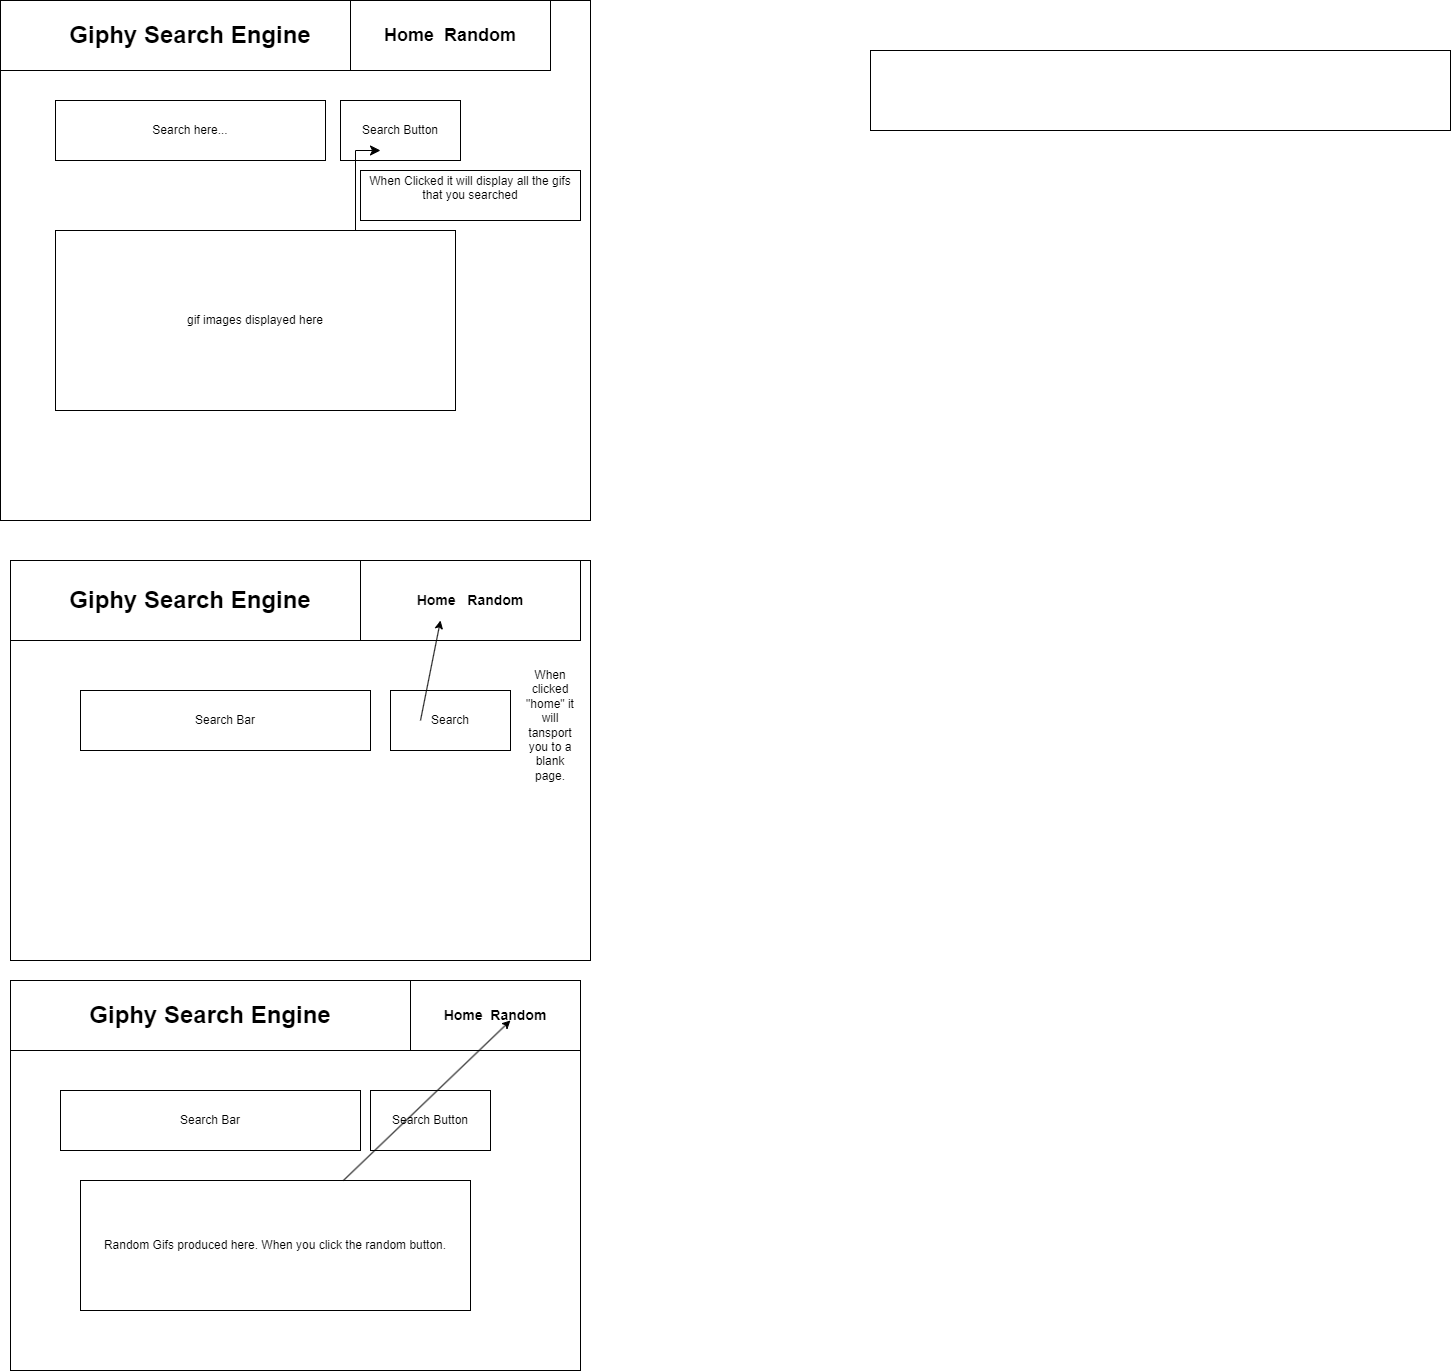

The diagram above was exported from draw.io. Its source (the exported page's mxGraphModel, read from the mxfile embedded in the PNG):
<mxGraphModel dx="845" dy="737" grid="1" gridSize="10" guides="1" tooltips="1" connect="1" arrows="1" fold="1" page="1" pageScale="1" pageWidth="850" pageHeight="1100" math="0" shadow="0">
  <root>
    <mxCell id="0" />
    <mxCell id="1" parent="0" />
    <mxCell id="pN-aEk2UVRi9vmoAu2LG-24" value="" style="rounded=0;whiteSpace=wrap;html=1;" vertex="1" parent="1">
      <mxGeometry x="20" y="570" width="580" height="400" as="geometry" />
    </mxCell>
    <mxCell id="pN-aEk2UVRi9vmoAu2LG-18" value="" style="rounded=0;whiteSpace=wrap;html=1;" vertex="1" parent="1">
      <mxGeometry x="10" y="10" width="590" height="520" as="geometry" />
    </mxCell>
    <mxCell id="pN-aEk2UVRi9vmoAu2LG-2" value="" style="rounded=0;whiteSpace=wrap;html=1;" vertex="1" parent="1">
      <mxGeometry x="880" y="60" width="580" height="80" as="geometry" />
    </mxCell>
    <UserObject label="&lt;b&gt;&lt;font style=&quot;font-size: 24px;&quot;&gt;Giphy Search Engine&lt;/font&gt;&lt;/b&gt;" treeRoot="1" id="pN-aEk2UVRi9vmoAu2LG-10">
      <mxCell style="whiteSpace=wrap;html=1;align=center;treeFolding=1;treeMoving=1;newEdgeStyle={&quot;edgeStyle&quot;:&quot;elbowEdgeStyle&quot;,&quot;startArrow&quot;:&quot;none&quot;,&quot;endArrow&quot;:&quot;none&quot;};" vertex="1" parent="1">
        <mxGeometry x="10" y="10" width="380" height="70" as="geometry" />
      </mxCell>
    </UserObject>
    <UserObject label="&lt;b&gt;&lt;font style=&quot;font-size: 18px;&quot;&gt;Home&amp;nbsp; Random&lt;/font&gt;&lt;/b&gt;" treeRoot="1" id="pN-aEk2UVRi9vmoAu2LG-11">
      <mxCell style="whiteSpace=wrap;html=1;align=center;treeFolding=1;treeMoving=1;newEdgeStyle={&quot;edgeStyle&quot;:&quot;elbowEdgeStyle&quot;,&quot;startArrow&quot;:&quot;none&quot;,&quot;endArrow&quot;:&quot;none&quot;};" vertex="1" parent="1">
        <mxGeometry x="360" y="10" width="200" height="70" as="geometry" />
      </mxCell>
    </UserObject>
    <UserObject label="Search here..." treeRoot="1" id="pN-aEk2UVRi9vmoAu2LG-12">
      <mxCell style="whiteSpace=wrap;html=1;align=center;treeFolding=1;treeMoving=1;newEdgeStyle={&quot;edgeStyle&quot;:&quot;elbowEdgeStyle&quot;,&quot;startArrow&quot;:&quot;none&quot;,&quot;endArrow&quot;:&quot;none&quot;};" vertex="1" parent="1">
        <mxGeometry x="65" y="110" width="270" height="60" as="geometry" />
      </mxCell>
    </UserObject>
    <UserObject label="Search Button" treeRoot="1" id="pN-aEk2UVRi9vmoAu2LG-13">
      <mxCell style="whiteSpace=wrap;html=1;align=center;treeFolding=1;treeMoving=1;newEdgeStyle={&quot;edgeStyle&quot;:&quot;elbowEdgeStyle&quot;,&quot;startArrow&quot;:&quot;none&quot;,&quot;endArrow&quot;:&quot;none&quot;};" vertex="1" parent="1">
        <mxGeometry x="350" y="110" width="120" height="60" as="geometry" />
      </mxCell>
    </UserObject>
    <UserObject label="gif images displayed here" treeRoot="1" id="pN-aEk2UVRi9vmoAu2LG-20">
      <mxCell style="whiteSpace=wrap;html=1;align=center;treeFolding=1;treeMoving=1;newEdgeStyle={&quot;edgeStyle&quot;:&quot;elbowEdgeStyle&quot;,&quot;startArrow&quot;:&quot;none&quot;,&quot;endArrow&quot;:&quot;none&quot;};" vertex="1" parent="1">
        <mxGeometry x="65" y="240" width="400" height="180" as="geometry" />
      </mxCell>
    </UserObject>
    <mxCell id="pN-aEk2UVRi9vmoAu2LG-21" value="" style="edgeStyle=elbowEdgeStyle;elbow=horizontal;endArrow=classic;html=1;curved=0;rounded=0;endSize=8;startSize=8;" edge="1" parent="1" source="pN-aEk2UVRi9vmoAu2LG-20">
      <mxGeometry width="50" height="50" relative="1" as="geometry">
        <mxPoint x="340" y="210" as="sourcePoint" />
        <mxPoint x="390" y="160" as="targetPoint" />
        <Array as="points">
          <mxPoint x="365" y="60" />
        </Array>
      </mxGeometry>
    </mxCell>
    <UserObject label="When Clicked it will display all the gifs that you searched&lt;div&gt;&lt;br&gt;&lt;/div&gt;" treeRoot="1" id="pN-aEk2UVRi9vmoAu2LG-22">
      <mxCell style="whiteSpace=wrap;html=1;align=center;treeFolding=1;treeMoving=1;newEdgeStyle={&quot;edgeStyle&quot;:&quot;elbowEdgeStyle&quot;,&quot;startArrow&quot;:&quot;none&quot;,&quot;endArrow&quot;:&quot;none&quot;};" vertex="1" parent="1">
        <mxGeometry x="370" y="180" width="220" height="50" as="geometry" />
      </mxCell>
    </UserObject>
    <UserObject label="&lt;font style=&quot;font-size: 24px;&quot;&gt;&lt;b&gt;Giphy Search Engine&lt;/b&gt;&lt;/font&gt;" treeRoot="1" id="pN-aEk2UVRi9vmoAu2LG-25">
      <mxCell style="whiteSpace=wrap;html=1;align=center;treeFolding=1;treeMoving=1;newEdgeStyle={&quot;edgeStyle&quot;:&quot;elbowEdgeStyle&quot;,&quot;startArrow&quot;:&quot;none&quot;,&quot;endArrow&quot;:&quot;none&quot;};" vertex="1" parent="1">
        <mxGeometry x="20" y="570" width="360" height="80" as="geometry" />
      </mxCell>
    </UserObject>
    <UserObject label="Search Bar" treeRoot="1" id="pN-aEk2UVRi9vmoAu2LG-27">
      <mxCell style="whiteSpace=wrap;html=1;align=center;treeFolding=1;treeMoving=1;newEdgeStyle={&quot;edgeStyle&quot;:&quot;elbowEdgeStyle&quot;,&quot;startArrow&quot;:&quot;none&quot;,&quot;endArrow&quot;:&quot;none&quot;};" vertex="1" parent="1">
        <mxGeometry x="90" y="700" width="290" height="60" as="geometry" />
      </mxCell>
    </UserObject>
    <mxCell id="pN-aEk2UVRi9vmoAu2LG-32" style="edgeStyle=elbowEdgeStyle;rounded=0;orthogonalLoop=1;jettySize=auto;html=1;startArrow=none;endArrow=none;exitX=0;exitY=1;exitDx=0;exitDy=0;" edge="1" parent="1" source="pN-aEk2UVRi9vmoAu2LG-28" target="pN-aEk2UVRi9vmoAu2LG-24">
      <mxGeometry relative="1" as="geometry" />
    </mxCell>
    <UserObject label="Search" treeRoot="1" id="pN-aEk2UVRi9vmoAu2LG-28">
      <mxCell style="whiteSpace=wrap;html=1;align=center;treeFolding=1;treeMoving=1;newEdgeStyle={&quot;edgeStyle&quot;:&quot;elbowEdgeStyle&quot;,&quot;startArrow&quot;:&quot;none&quot;,&quot;endArrow&quot;:&quot;none&quot;};" vertex="1" parent="1">
        <mxGeometry x="400" y="700" width="120" height="60" as="geometry" />
      </mxCell>
    </UserObject>
    <mxCell id="pN-aEk2UVRi9vmoAu2LG-29" value="" style="endArrow=classic;html=1;rounded=0;" edge="1" parent="1" source="pN-aEk2UVRi9vmoAu2LG-26">
      <mxGeometry width="50" height="50" relative="1" as="geometry">
        <mxPoint x="430" y="730" as="sourcePoint" />
        <mxPoint x="500" y="630" as="targetPoint" />
        <Array as="points">
          <mxPoint x="500" y="630" />
        </Array>
      </mxGeometry>
    </mxCell>
    <UserObject label="&lt;font style=&quot;font-size: 14px;&quot;&gt;&lt;b&gt;Home&amp;nbsp; &amp;nbsp;Random&lt;/b&gt;&lt;/font&gt;" treeRoot="1" id="pN-aEk2UVRi9vmoAu2LG-26">
      <mxCell style="whiteSpace=wrap;html=1;align=center;treeFolding=1;treeMoving=1;newEdgeStyle={&quot;edgeStyle&quot;:&quot;elbowEdgeStyle&quot;,&quot;startArrow&quot;:&quot;none&quot;,&quot;endArrow&quot;:&quot;none&quot;};" vertex="1" parent="1">
        <mxGeometry x="370" y="570" width="220" height="80" as="geometry" />
      </mxCell>
    </UserObject>
    <mxCell id="pN-aEk2UVRi9vmoAu2LG-30" value="" style="endArrow=classic;html=1;rounded=0;" edge="1" parent="1">
      <mxGeometry width="50" height="50" relative="1" as="geometry">
        <mxPoint x="430" y="730" as="sourcePoint" />
        <mxPoint x="450" y="630" as="targetPoint" />
        <Array as="points">
          <mxPoint x="450" y="630" />
        </Array>
      </mxGeometry>
    </mxCell>
    <mxCell id="pN-aEk2UVRi9vmoAu2LG-31" value="When clicked &quot;home&quot; it will tansport you to a blank page." style="text;html=1;align=center;verticalAlign=middle;whiteSpace=wrap;rounded=0;" vertex="1" parent="1">
      <mxGeometry x="530" y="720" width="60" height="30" as="geometry" />
    </mxCell>
    <mxCell id="pN-aEk2UVRi9vmoAu2LG-33" value="" style="rounded=0;whiteSpace=wrap;html=1;" vertex="1" parent="1">
      <mxGeometry x="20" y="990" width="570" height="390" as="geometry" />
    </mxCell>
    <UserObject label="&lt;b&gt;&lt;font style=&quot;font-size: 24px;&quot;&gt;Giphy Search Engine&lt;/font&gt;&lt;/b&gt;" treeRoot="1" id="pN-aEk2UVRi9vmoAu2LG-34">
      <mxCell style="whiteSpace=wrap;html=1;align=center;treeFolding=1;treeMoving=1;newEdgeStyle={&quot;edgeStyle&quot;:&quot;elbowEdgeStyle&quot;,&quot;startArrow&quot;:&quot;none&quot;,&quot;endArrow&quot;:&quot;none&quot;};" vertex="1" parent="1">
        <mxGeometry x="20" y="990" width="400" height="70" as="geometry" />
      </mxCell>
    </UserObject>
    <UserObject label="&lt;b&gt;&lt;font style=&quot;font-size: 14px;&quot;&gt;Home&amp;nbsp; Random&lt;/font&gt;&lt;/b&gt;" treeRoot="1" id="pN-aEk2UVRi9vmoAu2LG-35">
      <mxCell style="whiteSpace=wrap;html=1;align=center;treeFolding=1;treeMoving=1;newEdgeStyle={&quot;edgeStyle&quot;:&quot;elbowEdgeStyle&quot;,&quot;startArrow&quot;:&quot;none&quot;,&quot;endArrow&quot;:&quot;none&quot;};" vertex="1" parent="1">
        <mxGeometry x="420" y="990" width="170" height="70" as="geometry" />
      </mxCell>
    </UserObject>
    <UserObject label="Search Bar" treeRoot="1" id="pN-aEk2UVRi9vmoAu2LG-36">
      <mxCell style="whiteSpace=wrap;html=1;align=center;treeFolding=1;treeMoving=1;newEdgeStyle={&quot;edgeStyle&quot;:&quot;elbowEdgeStyle&quot;,&quot;startArrow&quot;:&quot;none&quot;,&quot;endArrow&quot;:&quot;none&quot;};" vertex="1" parent="1">
        <mxGeometry x="70" y="1100" width="300" height="60" as="geometry" />
      </mxCell>
    </UserObject>
    <UserObject label="Search Button" treeRoot="1" id="pN-aEk2UVRi9vmoAu2LG-37">
      <mxCell style="whiteSpace=wrap;html=1;align=center;treeFolding=1;treeMoving=1;newEdgeStyle={&quot;edgeStyle&quot;:&quot;elbowEdgeStyle&quot;,&quot;startArrow&quot;:&quot;none&quot;,&quot;endArrow&quot;:&quot;none&quot;};" vertex="1" parent="1">
        <mxGeometry x="380" y="1100" width="120" height="60" as="geometry" />
      </mxCell>
    </UserObject>
    <UserObject label="Random Gifs produced here. When you click the random button." treeRoot="1" id="pN-aEk2UVRi9vmoAu2LG-38">
      <mxCell style="whiteSpace=wrap;html=1;align=center;treeFolding=1;treeMoving=1;newEdgeStyle={&quot;edgeStyle&quot;:&quot;elbowEdgeStyle&quot;,&quot;startArrow&quot;:&quot;none&quot;,&quot;endArrow&quot;:&quot;none&quot;};" vertex="1" parent="1">
        <mxGeometry x="90" y="1190" width="390" height="130" as="geometry" />
      </mxCell>
    </UserObject>
    <mxCell id="pN-aEk2UVRi9vmoAu2LG-39" value="" style="endArrow=classic;html=1;rounded=0;entryX=0.588;entryY=0.571;entryDx=0;entryDy=0;entryPerimeter=0;" edge="1" parent="1" source="pN-aEk2UVRi9vmoAu2LG-38" target="pN-aEk2UVRi9vmoAu2LG-35">
      <mxGeometry width="50" height="50" relative="1" as="geometry">
        <mxPoint x="390" y="1180" as="sourcePoint" />
        <mxPoint x="440" y="1130" as="targetPoint" />
      </mxGeometry>
    </mxCell>
  </root>
</mxGraphModel>